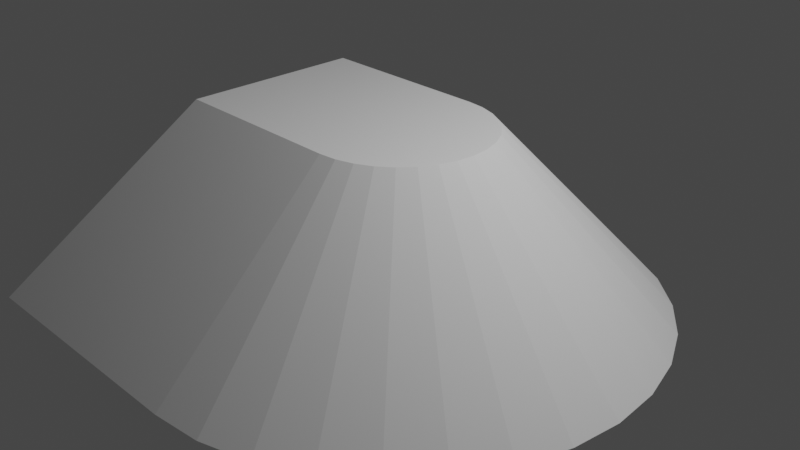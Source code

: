 # Source: stairs.blend  (saved by Blender 2.82.7; exported with 4.5.12 LTS)
import bpy
from mathutils import Matrix  # noqa: F401  (used for matrix-valued properties, if any)

bpy.ops.wm.read_factory_settings(use_empty=True)
scene = bpy.context.scene
scene.name = 'Scene'

# ---- collections
col_collection = bpy.data.collections.new('Collection'); scene.collection.children.link(col_collection)

# ---- world
world_world = bpy.data.worlds.new('World'); scene.world = world_world
world_world.use_nodes = True; world_world.node_tree.nodes.clear()
_N = world_world.node_tree.nodes; _L = world_world.node_tree.links
n0 = _N.new('ShaderNodeOutputWorld'); n0.name = 'World Output'; n0.location = (300, 300)
n1 = _N.new('ShaderNodeBackground'); n1.name = 'Background'; n1.location = (10, 300)
n1.inputs[0].default_value = (0.05088, 0.05088, 0.05088, 1.0)
_L.new(n1.outputs[0], n0.inputs[0])
n0.is_active_output = True
world_world.color = (0.05088, 0.05088, 0.05088)
world_world.use_sun_shadow = False
world_world.sun_shadow_jitter_overblur = 0.0

# ---- cameras
cam_camera = bpy.data.cameras.new('Camera')
cam_camera.clip_end = 100.0
cam_camera.ortho_scale = 7.314

# ---- lights
light_light = bpy.data.lights.new('Light', 'POINT')
light_light.transmission_factor = 0.0
light_light.energy = 1000.0
light_light.shadow_soft_size = 0.1
light_light.shadow_maximum_resolution = 0.006
light_light.use_absolute_resolution = True

# ---- meshes
me_cube_001 = bpy.data.meshes.new('Cube.001')
me_cube_001.from_pydata([(-1.948, -2.928, -1.0), (-1.0, -1.0, 1.0), (-1.948, 2.928, -1.0), (-1.0, 1.0, 1.0), (0.9172, -2.928, -1.0), (1.001, -1.0, 1.0), (0.9172, 2.928, -1.0), (1.0, 1.0, 1.0), (1.492, 2.872, -1.0), (1.196, 0.9808, 1.0), (2.042, 2.705, -1.0), (1.384, 0.9239, 1.0), (2.549, 2.435, -1.0), (1.557, 0.8315, 1.0), (2.993, 2.07, -1.0), (1.708, 0.7071, 1.0), (3.358, 1.627, -1.0), (1.833, 0.5556, 1.0), (3.628, 1.12, -1.0), (1.925, 0.3827, 1.0), (3.795, 0.5712, -1.0), (1.982, 0.1951, 1.0), (3.852, 2.33e-07, -1.0), (2.001, 7.55e-08, 1.0), (3.795, -0.5712, -1.0), (1.982, -0.1951, 1.0), (3.628, -1.12, -1.0), (1.925, -0.3827, 1.0), (3.358, -1.627, -1.0), (1.833, -0.5556, 1.0), (2.993, -2.07, -1.0), (1.708, -0.7071, 1.0), (2.549, -2.435, -1.0), (1.557, -0.8315, 1.0), (2.042, -2.705, -1.0), (1.384, -0.9239, 1.0), (1.492, -2.872, -1.0), (1.196, -0.9808, 1.0)], [], [(0, 1, 3, 2), (2, 3, 7, 6), (4, 6, 8, 10, 12, 14, 16, 18, 20, 22, 24, 26, 28, 30, 32, 34, 36), (4, 5, 1, 0), (2, 6, 4, 0), (7, 3, 1, 5), (6, 7, 9, 8), (8, 9, 11, 10), (10, 11, 13, 12), (12, 13, 15, 14), (14, 15, 17, 16), (16, 17, 19, 18), (18, 19, 21, 20), (20, 21, 23, 22), (22, 23, 25, 24), (24, 25, 27, 26), (26, 27, 29, 28), (28, 29, 31, 30), (30, 31, 33, 32), (32, 33, 35, 34), (34, 35, 37, 36), (36, 37, 5, 4), (9, 7, 5, 37, 35, 33, 31, 29, 27, 25, 23, 21, 19, 17, 15, 13, 11)])
_uv = me_cube_001.uv_layers.new(name='UVMap')
_uv.uv.foreach_set('vector', [0.375, 0.0, 0.625, 0.0, 0.625, 0.25, 0.375, 0.25, 0.375, 0.25, 0.625, 0.25, 0.625, 0.5, 0.375, 0.5, 0.5, 0.5, 1.0, 0.5, 0.9688, 0.5, 0.9375, 0.5, 0.9062, 0.5, 0.875, 0.5, 0.8438, 0.5, 0.8125, 0.5, 0.7812, 0.5, 0.75, 0.5, 0.7188, 0.5, 0.6875, 0.5, 0.6562, 0.5, 0.625, 0.5, 0.5938, 0.5, 0.5625, 0.5, 0.5312, 0.5, 0.375, 0.75, 0.625, 0.75, 0.625, 1.0, 0.375, 1.0, 0.125, 0.5, 0.375, 0.5, 0.375, 0.75, 0.125, 0.75, 0.625, 0.5, 0.875, 0.5, 0.875, 0.75, 0.625, 0.75, 1.0, 0.5, 1.0, 1.0, 0.9688, 1.0, 0.9688, 0.5, 0.9688, 0.5, 0.9688, 1.0, 0.9375, 1.0, 0.9375, 0.5, 0.9375, 0.5, 0.9375, 1.0, 0.9062, 1.0, 0.9062, 0.5, 0.9062, 0.5, 0.9062, 1.0, 0.875, 1.0, 0.875, 0.5, 0.875, 0.5, 0.875, 1.0, 0.8438, 1.0, 0.8438, 0.5, 0.8438, 0.5, 0.8438, 1.0, 0.8125, 1.0, 0.8125, 0.5, 0.8125, 0.5, 0.8125, 1.0, 0.7812, 1.0, 0.7812, 0.5, 0.7812, 0.5, 0.7812, 1.0, 0.75, 1.0, 0.75, 0.5, 0.75, 0.5, 0.75, 1.0, 0.7188, 1.0, 0.7188, 0.5, 0.7188, 0.5, 0.7188, 1.0, 0.6875, 1.0, 0.6875, 0.5, 0.6875, 0.5, 0.6875, 1.0, 0.6562, 1.0, 0.6562, 0.5, 0.6562, 0.5, 0.6562, 1.0, 0.625, 1.0, 0.625, 0.5, 0.625, 0.5, 0.625, 1.0, 0.5938, 1.0, 0.5938, 0.5, 0.5938, 0.5, 0.5938, 1.0, 0.5625, 1.0, 0.5625, 0.5, 0.5625, 0.5, 0.5625, 1.0, 0.5312, 1.0, 0.5312, 0.5, 0.5312, 0.5, 0.5312, 1.0, 0.5, 1.0, 0.5, 0.5, 0.0, 0.0, 0.0, 0.0, 0.0, 0.0, 0.0, 0.0, 0.0, 0.0, 0.0, 0.0, 0.0, 0.0, 0.0, 0.0, 0.0, 0.0, 0.0, 0.0, 0.0, 0.0, 0.0, 0.0, 0.0, 0.0, 0.0, 0.0, 0.0, 0.0, 0.0, 0.0, 0.0, 0.0])
me_cube_001.use_remesh_fix_poles = True
me_cube_001.use_remesh_preserve_attributes = False
me_cube_001.use_mirror_vertex_groups = False
me_cube_001.update()

# ---- objects
ob_light = bpy.data.objects.new('Light', light_light)
ob_camera = bpy.data.objects.new('Camera', cam_camera)
ob_cube = bpy.data.objects.new('Cube', me_cube_001)

# ---- transforms, parenting, visibility, modifiers, constraints
ob_light.location = (4.076, 1.005, 5.904)
ob_light.rotation_euler = (0.6503, 0.05522, 1.866)
ob_light.lock_rotations_4d = False
ob_light.empty_display_type = 'ARROWS'
ob_light.color = (0.0, 0.0, 0.0, 0.0)
ob_light.lineart.crease_threshold = 0.0
ob_camera.location = (7.359, -6.926, 4.958)
ob_camera.rotation_euler = (1.109, 0.0, 0.8149)
ob_camera.lock_rotations_4d = False
ob_camera.empty_display_type = 'ARROWS'
ob_camera.color = (0.0, 0.0, 0.0, 0.0)
ob_camera.display_type = 'WIRE'
ob_camera.lineart.crease_threshold = 0.0
ob_cube.location = (-1.001, 0.0, 0.0)
ob_cube.lineart.crease_threshold = 0.0

# ---- collection membership
col_collection.objects.link(ob_light)
col_collection.objects.link(ob_camera)
col_collection.objects.link(ob_cube)

# ---- scene / render settings (as saved in the file)
scene.camera = ob_camera
scene.frame_start = 1; scene.frame_end = 250; scene.frame_set(1)
scene.render.engine = 'BLENDER_EEVEE_NEXT'
scene.cycles.use_denoising = False
scene.cycles.samples = 128
scene.cycles.sampling_pattern = 'TABULATED_SOBOL'
scene.cycles.use_adaptive_sampling = False
scene.cycles.use_light_tree = False
scene.view_settings.view_transform = 'Filmic'
bpy.context.view_layer.update()
